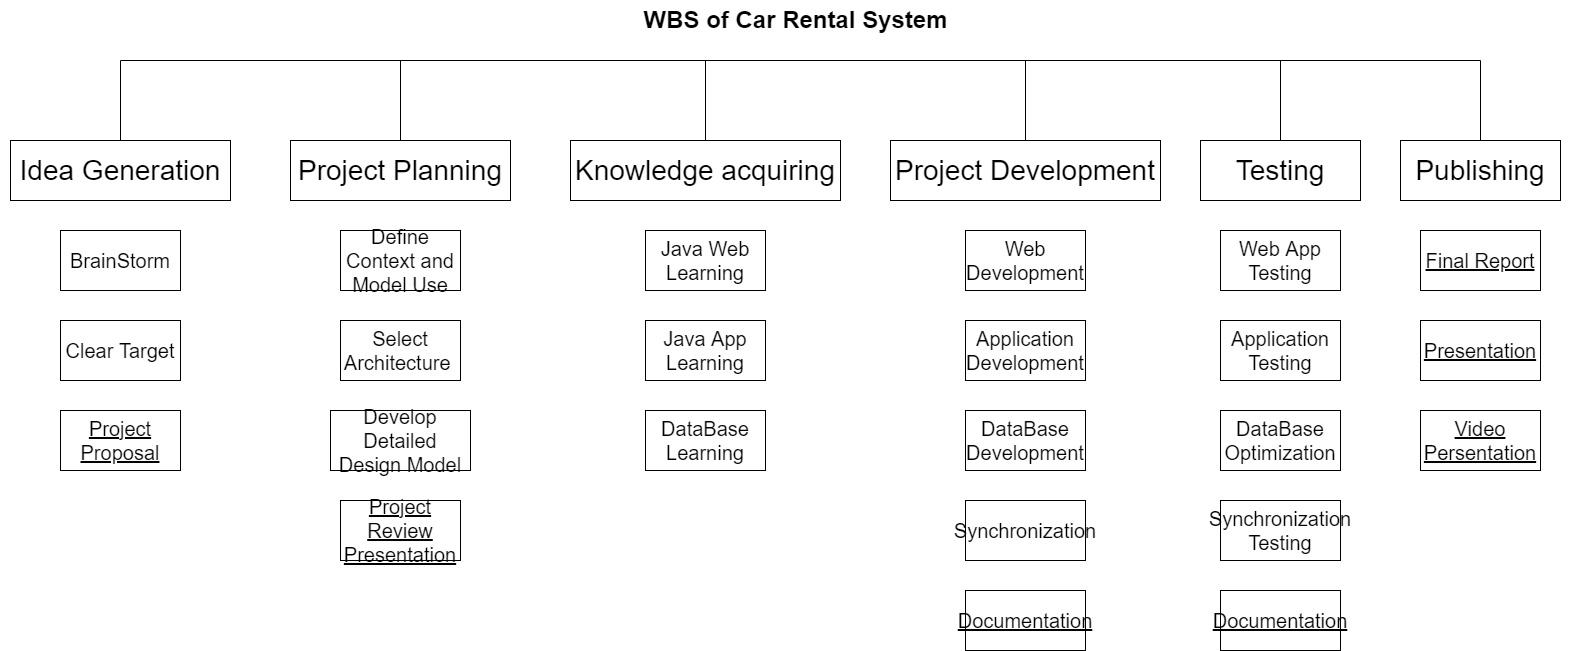

The diagram above was exported from draw.io. Its source (the exported page's mxGraphModel, read from the mxfile embedded in the PNG):
<mxGraphModel dx="1887" dy="1180" grid="1" gridSize="10" guides="1" tooltips="1" connect="1" arrows="1" fold="1" page="1" pageScale="1.5" pageWidth="1169" pageHeight="826" background="none" math="0" shadow="0">
  <root>
    <mxCell id="0" style=";html=1;" />
    <mxCell id="1" style=";html=1;" parent="0" />
    <mxCell id="10b056a9c633e61c-30" value="WBS of Car Rental System" style="text;strokeColor=none;fillColor=none;html=1;fontSize=24;fontStyle=1;verticalAlign=middle;align=center;" parent="1" vertex="1">
      <mxGeometry x="100" y="420" width="1590" height="40" as="geometry" />
    </mxCell>
    <mxCell id="VXwpD5BD2iYdkP3F4Kcl-1" value="Idea Generation" style="rounded=0;whiteSpace=wrap;html=1;fontSize=28;" vertex="1" parent="1">
      <mxGeometry x="110" y="560" width="220" height="60" as="geometry" />
    </mxCell>
    <mxCell id="VXwpD5BD2iYdkP3F4Kcl-4" value="BrainStorm" style="rounded=0;whiteSpace=wrap;html=1;fontSize=20;" vertex="1" parent="1">
      <mxGeometry x="160" y="650" width="120" height="60" as="geometry" />
    </mxCell>
    <mxCell id="VXwpD5BD2iYdkP3F4Kcl-5" value="Project Planning" style="rounded=0;whiteSpace=wrap;html=1;fontSize=28;" vertex="1" parent="1">
      <mxGeometry x="390" y="560" width="220" height="60" as="geometry" />
    </mxCell>
    <mxCell id="VXwpD5BD2iYdkP3F4Kcl-6" value="Knowledge acquiring" style="rounded=0;whiteSpace=wrap;html=1;fontSize=28;" vertex="1" parent="1">
      <mxGeometry x="670" y="560" width="270" height="60" as="geometry" />
    </mxCell>
    <mxCell id="VXwpD5BD2iYdkP3F4Kcl-7" value="Project Development" style="rounded=0;whiteSpace=wrap;html=1;fontSize=28;" vertex="1" parent="1">
      <mxGeometry x="990" y="560" width="270" height="60" as="geometry" />
    </mxCell>
    <mxCell id="VXwpD5BD2iYdkP3F4Kcl-8" value="Testing" style="rounded=0;whiteSpace=wrap;html=1;fontSize=28;" vertex="1" parent="1">
      <mxGeometry x="1300" y="560" width="160" height="60" as="geometry" />
    </mxCell>
    <mxCell id="VXwpD5BD2iYdkP3F4Kcl-9" value="Publishing" style="rounded=0;whiteSpace=wrap;html=1;fontSize=28;" vertex="1" parent="1">
      <mxGeometry x="1500" y="560" width="160" height="60" as="geometry" />
    </mxCell>
    <mxCell id="VXwpD5BD2iYdkP3F4Kcl-10" value="Clear Target" style="rounded=0;whiteSpace=wrap;html=1;fontSize=20;" vertex="1" parent="1">
      <mxGeometry x="160" y="740" width="120" height="60" as="geometry" />
    </mxCell>
    <mxCell id="VXwpD5BD2iYdkP3F4Kcl-11" value="Project Proposal" style="rounded=0;whiteSpace=wrap;html=1;fontSize=20;fontStyle=4" vertex="1" parent="1">
      <mxGeometry x="160" y="830" width="120" height="60" as="geometry" />
    </mxCell>
    <mxCell id="VXwpD5BD2iYdkP3F4Kcl-12" value="Define Context and Model Use" style="rounded=0;whiteSpace=wrap;html=1;fontSize=20;" vertex="1" parent="1">
      <mxGeometry x="440" y="650" width="120" height="60" as="geometry" />
    </mxCell>
    <mxCell id="VXwpD5BD2iYdkP3F4Kcl-13" value="Select Architecture&amp;nbsp;" style="rounded=0;whiteSpace=wrap;html=1;fontSize=20;" vertex="1" parent="1">
      <mxGeometry x="440" y="740" width="120" height="60" as="geometry" />
    </mxCell>
    <mxCell id="VXwpD5BD2iYdkP3F4Kcl-14" value="Develop Detailed Design Model" style="rounded=0;whiteSpace=wrap;html=1;fontSize=20;" vertex="1" parent="1">
      <mxGeometry x="430" y="830" width="140" height="60" as="geometry" />
    </mxCell>
    <mxCell id="VXwpD5BD2iYdkP3F4Kcl-15" value="&lt;u&gt;Project Review Presentation&lt;/u&gt;" style="rounded=0;whiteSpace=wrap;html=1;fontSize=20;" vertex="1" parent="1">
      <mxGeometry x="440" y="920" width="120" height="60" as="geometry" />
    </mxCell>
    <mxCell id="VXwpD5BD2iYdkP3F4Kcl-16" style="edgeStyle=orthogonalEdgeStyle;rounded=0;orthogonalLoop=1;jettySize=auto;html=1;exitX=0.5;exitY=1;exitDx=0;exitDy=0;fontSize=20;endArrow=none;endFill=0;" edge="1" parent="1" source="VXwpD5BD2iYdkP3F4Kcl-14" target="VXwpD5BD2iYdkP3F4Kcl-14">
      <mxGeometry relative="1" as="geometry" />
    </mxCell>
    <mxCell id="VXwpD5BD2iYdkP3F4Kcl-18" value="Java Web Learning" style="rounded=0;whiteSpace=wrap;html=1;fontSize=20;" vertex="1" parent="1">
      <mxGeometry x="745" y="650" width="120" height="60" as="geometry" />
    </mxCell>
    <mxCell id="VXwpD5BD2iYdkP3F4Kcl-19" value="Java App Learning" style="rounded=0;whiteSpace=wrap;html=1;fontSize=20;" vertex="1" parent="1">
      <mxGeometry x="745" y="740" width="120" height="60" as="geometry" />
    </mxCell>
    <mxCell id="VXwpD5BD2iYdkP3F4Kcl-20" value="DataBase Learning" style="rounded=0;whiteSpace=wrap;html=1;fontSize=20;" vertex="1" parent="1">
      <mxGeometry x="745" y="830" width="120" height="60" as="geometry" />
    </mxCell>
    <mxCell id="VXwpD5BD2iYdkP3F4Kcl-21" value="Web Development" style="rounded=0;whiteSpace=wrap;html=1;fontSize=20;" vertex="1" parent="1">
      <mxGeometry x="1065" y="650" width="120" height="60" as="geometry" />
    </mxCell>
    <mxCell id="VXwpD5BD2iYdkP3F4Kcl-22" value="Application Development" style="rounded=0;whiteSpace=wrap;html=1;fontSize=20;" vertex="1" parent="1">
      <mxGeometry x="1065" y="740" width="120" height="60" as="geometry" />
    </mxCell>
    <mxCell id="VXwpD5BD2iYdkP3F4Kcl-23" value="DataBase Development" style="rounded=0;whiteSpace=wrap;html=1;fontSize=20;" vertex="1" parent="1">
      <mxGeometry x="1065" y="830" width="120" height="60" as="geometry" />
    </mxCell>
    <mxCell id="VXwpD5BD2iYdkP3F4Kcl-24" value="Synchronization" style="rounded=0;whiteSpace=wrap;html=1;fontSize=20;" vertex="1" parent="1">
      <mxGeometry x="1065" y="920" width="120" height="60" as="geometry" />
    </mxCell>
    <mxCell id="VXwpD5BD2iYdkP3F4Kcl-25" value="Web App&lt;br&gt;Testing" style="rounded=0;whiteSpace=wrap;html=1;fontSize=20;" vertex="1" parent="1">
      <mxGeometry x="1320" y="650" width="120" height="60" as="geometry" />
    </mxCell>
    <mxCell id="VXwpD5BD2iYdkP3F4Kcl-26" value="Application Testing" style="rounded=0;whiteSpace=wrap;html=1;fontSize=20;" vertex="1" parent="1">
      <mxGeometry x="1320" y="740" width="120" height="60" as="geometry" />
    </mxCell>
    <mxCell id="VXwpD5BD2iYdkP3F4Kcl-27" value="DataBase Optimization" style="rounded=0;whiteSpace=wrap;html=1;fontSize=20;" vertex="1" parent="1">
      <mxGeometry x="1320" y="830" width="120" height="60" as="geometry" />
    </mxCell>
    <mxCell id="VXwpD5BD2iYdkP3F4Kcl-28" value="Synchronization&lt;br&gt;Testing" style="rounded=0;whiteSpace=wrap;html=1;fontSize=20;" vertex="1" parent="1">
      <mxGeometry x="1320" y="920" width="120" height="60" as="geometry" />
    </mxCell>
    <mxCell id="VXwpD5BD2iYdkP3F4Kcl-29" value="Final Report" style="rounded=0;whiteSpace=wrap;html=1;fontSize=20;fontStyle=4" vertex="1" parent="1">
      <mxGeometry x="1520" y="650" width="120" height="60" as="geometry" />
    </mxCell>
    <mxCell id="VXwpD5BD2iYdkP3F4Kcl-30" value="Documentation" style="rounded=0;whiteSpace=wrap;html=1;fontSize=20;fontStyle=4" vertex="1" parent="1">
      <mxGeometry x="1065" y="1010" width="120" height="60" as="geometry" />
    </mxCell>
    <mxCell id="VXwpD5BD2iYdkP3F4Kcl-31" value="Documentation" style="rounded=0;whiteSpace=wrap;html=1;fontSize=20;fontStyle=4" vertex="1" parent="1">
      <mxGeometry x="1320" y="1010" width="120" height="60" as="geometry" />
    </mxCell>
    <mxCell id="VXwpD5BD2iYdkP3F4Kcl-32" value="Presentation" style="rounded=0;whiteSpace=wrap;html=1;fontSize=20;fontStyle=4" vertex="1" parent="1">
      <mxGeometry x="1520" y="740" width="120" height="60" as="geometry" />
    </mxCell>
    <mxCell id="VXwpD5BD2iYdkP3F4Kcl-33" value="Video Persentation" style="rounded=0;whiteSpace=wrap;html=1;fontSize=20;fontStyle=4" vertex="1" parent="1">
      <mxGeometry x="1520" y="830" width="120" height="60" as="geometry" />
    </mxCell>
    <mxCell id="VXwpD5BD2iYdkP3F4Kcl-34" value="" style="endArrow=none;html=1;rounded=0;fontSize=20;entryX=0.5;entryY=0;entryDx=0;entryDy=0;" edge="1" parent="1" target="VXwpD5BD2iYdkP3F4Kcl-9">
      <mxGeometry width="50" height="50" relative="1" as="geometry">
        <mxPoint x="220" y="560" as="sourcePoint" />
        <mxPoint x="220" y="480" as="targetPoint" />
        <Array as="points">
          <mxPoint x="220" y="480" />
          <mxPoint x="900" y="480" />
          <mxPoint x="1580" y="480" />
        </Array>
      </mxGeometry>
    </mxCell>
    <mxCell id="VXwpD5BD2iYdkP3F4Kcl-36" value="" style="endArrow=none;html=1;rounded=0;fontSize=20;exitX=0.5;exitY=0;exitDx=0;exitDy=0;entryX=0.5;entryY=0;entryDx=0;entryDy=0;" edge="1" parent="1" source="VXwpD5BD2iYdkP3F4Kcl-5" target="VXwpD5BD2iYdkP3F4Kcl-8">
      <mxGeometry width="50" height="50" relative="1" as="geometry">
        <mxPoint x="930" y="520" as="sourcePoint" />
        <mxPoint x="980" y="470" as="targetPoint" />
        <Array as="points">
          <mxPoint x="500" y="480" />
          <mxPoint x="940" y="480" />
          <mxPoint x="1380" y="480" />
        </Array>
      </mxGeometry>
    </mxCell>
    <mxCell id="VXwpD5BD2iYdkP3F4Kcl-37" value="" style="endArrow=none;html=1;rounded=0;fontSize=20;exitX=0.5;exitY=0;exitDx=0;exitDy=0;entryX=0.5;entryY=0;entryDx=0;entryDy=0;" edge="1" parent="1" source="VXwpD5BD2iYdkP3F4Kcl-6" target="VXwpD5BD2iYdkP3F4Kcl-7">
      <mxGeometry width="50" height="50" relative="1" as="geometry">
        <mxPoint x="930" y="520" as="sourcePoint" />
        <mxPoint x="980" y="470" as="targetPoint" />
        <Array as="points">
          <mxPoint x="805" y="480" />
          <mxPoint x="960" y="480" />
          <mxPoint x="1125" y="480" />
        </Array>
      </mxGeometry>
    </mxCell>
  </root>
</mxGraphModel>